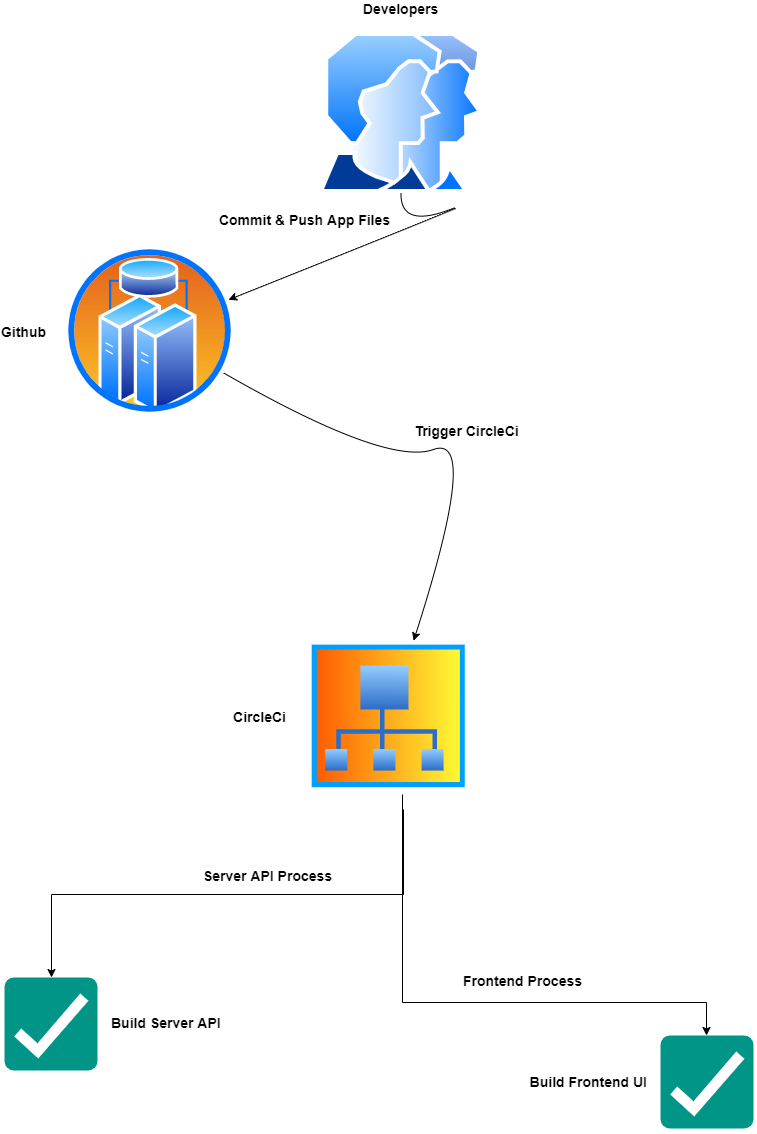

The diagram above was exported from draw.io. Its source (the exported page's mxGraphModel, read from the mxfile embedded in the PNG):
<mxGraphModel dx="1240" dy="689" grid="0" gridSize="10" guides="1" tooltips="1" connect="1" arrows="1" fold="1" page="1" pageScale="1" pageWidth="827" pageHeight="1169" background="#ffffff" math="0" shadow="0">
  <root>
    <mxCell id="WIyWlLk6GJQsqaUBKTNV-0" />
    <mxCell id="WIyWlLk6GJQsqaUBKTNV-1" parent="WIyWlLk6GJQsqaUBKTNV-0" />
    <mxCell id="wSm4xcn8W4av9zgwV2z3-1" value="Developers" style="aspect=fixed;perimeter=ellipsePerimeter;align=center;shadow=0;dashed=0;spacingTop=3;image;image=img/lib/active_directory/user_accounts.svg;labelBorderColor=none;sketch=1;fontSize=14;labelPosition=center;verticalLabelPosition=top;verticalAlign=bottom;spacing=14;fontStyle=1;labelBackgroundColor=none;imageBackground=none;imageBorder=none;textDirection=ltr;html=1;" vertex="1" parent="WIyWlLk6GJQsqaUBKTNV-1">
      <mxGeometry x="346" y="48" width="165" height="160.98" as="geometry" />
    </mxCell>
    <mxCell id="wSm4xcn8W4av9zgwV2z3-3" value="Github" style="aspect=fixed;perimeter=ellipsePerimeter;html=1;align=right;shadow=0;dashed=0;spacingTop=3;image;image=img/lib/active_directory/cluster_server.svg;labelBackgroundColor=none;labelBorderColor=none;sketch=1;fontSize=14;labelPosition=left;verticalLabelPosition=middle;verticalAlign=middle;spacingLeft=4;spacing=20;fontStyle=1" vertex="1" parent="WIyWlLk6GJQsqaUBKTNV-1">
      <mxGeometry x="93" y="262" width="169" height="169" as="geometry" />
    </mxCell>
    <mxCell id="wSm4xcn8W4av9zgwV2z3-4" value="CircleCi" style="aspect=fixed;perimeter=ellipsePerimeter;html=1;align=right;shadow=0;dashed=0;spacingTop=3;image;image=img/lib/active_directory/site_collection.svg;labelBackgroundColor=none;labelBorderColor=none;sketch=1;fontSize=14;labelPosition=left;verticalLabelPosition=middle;verticalAlign=middle;spacing=20;fontStyle=1" vertex="1" parent="WIyWlLk6GJQsqaUBKTNV-1">
      <mxGeometry x="333" y="653" width="168" height="157.92" as="geometry" />
    </mxCell>
    <mxCell id="wSm4xcn8W4av9zgwV2z3-5" value="Build Server API" style="dashed=0;labelPosition=right;align=left;shape=mxgraph.gmdl.checkbox;strokeColor=none;fillColor=#009587;strokeWidth=2;aspect=fixed;sketch=0;shadow=1;labelBackgroundColor=none;labelBorderColor=none;fontSize=14;html=1;verticalAlign=middle;verticalLabelPosition=middle;spacing=14;fontStyle=1" vertex="1" parent="WIyWlLk6GJQsqaUBKTNV-1">
      <mxGeometry x="32" y="993" width="93" height="93" as="geometry" />
    </mxCell>
    <mxCell id="wSm4xcn8W4av9zgwV2z3-6" value="Build Frontend UI" style="dashed=0;labelPosition=left;align=right;shape=mxgraph.gmdl.checkbox;strokeColor=none;fillColor=#009587;strokeWidth=2;aspect=fixed;sketch=0;shadow=1;labelBackgroundColor=none;labelBorderColor=none;fontSize=14;html=1;verticalAlign=middle;verticalLabelPosition=middle;spacing=14;fontStyle=1" vertex="1" parent="WIyWlLk6GJQsqaUBKTNV-1">
      <mxGeometry x="688" y="1051" width="93" height="93" as="geometry" />
    </mxCell>
    <mxCell id="wSm4xcn8W4av9zgwV2z3-8" value="" style="curved=1;endArrow=classic;html=1;rounded=0;fontSize=14;" edge="1" parent="WIyWlLk6GJQsqaUBKTNV-1" source="wSm4xcn8W4av9zgwV2z3-3" target="wSm4xcn8W4av9zgwV2z3-4">
      <mxGeometry width="50" height="50" relative="1" as="geometry">
        <mxPoint x="508" y="498" as="sourcePoint" />
        <mxPoint x="558" y="448" as="targetPoint" />
        <Array as="points">
          <mxPoint x="414" y="482" />
          <mxPoint x="508" y="448" />
        </Array>
      </mxGeometry>
    </mxCell>
    <mxCell id="wSm4xcn8W4av9zgwV2z3-9" value="" style="curved=1;endArrow=classic;html=1;rounded=0;fontSize=14;" edge="1" parent="WIyWlLk6GJQsqaUBKTNV-1" source="wSm4xcn8W4av9zgwV2z3-1" target="wSm4xcn8W4av9zgwV2z3-3">
      <mxGeometry width="50" height="50" relative="1" as="geometry">
        <mxPoint x="429.02" y="208.98" as="sourcePoint" />
        <mxPoint x="466.3679164752275" y="310.7099391067279" as="targetPoint" />
        <Array as="points">
          <mxPoint x="428.0022280526657" y="242.99300099803585" />
          <mxPoint x="522.0022280526657" y="208.99300099803585" />
        </Array>
      </mxGeometry>
    </mxCell>
    <mxCell id="wSm4xcn8W4av9zgwV2z3-10" value="" style="endArrow=classic;html=1;rounded=0;fontSize=14;edgeStyle=orthogonalEdgeStyle;" edge="1" parent="WIyWlLk6GJQsqaUBKTNV-1" source="wSm4xcn8W4av9zgwV2z3-4" target="wSm4xcn8W4av9zgwV2z3-6">
      <mxGeometry width="50" height="50" relative="1" as="geometry">
        <mxPoint x="388" y="843" as="sourcePoint" />
        <mxPoint x="414" y="934" as="targetPoint" />
        <Array as="points">
          <mxPoint x="430" y="1018" />
          <mxPoint x="734" y="1018" />
        </Array>
      </mxGeometry>
    </mxCell>
    <mxCell id="wSm4xcn8W4av9zgwV2z3-11" value="" style="endArrow=classic;html=1;rounded=0;fontSize=14;edgeStyle=orthogonalEdgeStyle;" edge="1" parent="WIyWlLk6GJQsqaUBKTNV-1" target="wSm4xcn8W4av9zgwV2z3-5">
      <mxGeometry width="50" height="50" relative="1" as="geometry">
        <mxPoint x="431" y="825" as="sourcePoint" />
        <mxPoint x="345" y="815" as="targetPoint" />
        <Array as="points">
          <mxPoint x="431" y="910" />
          <mxPoint x="79" y="910" />
        </Array>
      </mxGeometry>
    </mxCell>
    <mxCell id="wSm4xcn8W4av9zgwV2z3-12" value="Frontend Process" style="text;html=1;resizable=0;autosize=1;align=center;verticalAlign=middle;points=[];fillColor=none;strokeColor=none;rounded=0;shadow=1;labelBackgroundColor=none;labelBorderColor=none;sketch=1;fontSize=14;fontStyle=1;glass=0;" vertex="1" parent="WIyWlLk6GJQsqaUBKTNV-1">
      <mxGeometry x="485" y="986" width="129" height="21" as="geometry" />
    </mxCell>
    <mxCell id="wSm4xcn8W4av9zgwV2z3-13" value="Server API Process" style="text;html=1;resizable=0;autosize=1;align=center;verticalAlign=middle;points=[];fillColor=none;strokeColor=none;rounded=0;shadow=1;labelBackgroundColor=none;labelBorderColor=none;sketch=1;fontSize=14;fontStyle=1;glass=0;" vertex="1" parent="WIyWlLk6GJQsqaUBKTNV-1">
      <mxGeometry x="225" y="881" width="139" height="21" as="geometry" />
    </mxCell>
    <mxCell id="wSm4xcn8W4av9zgwV2z3-14" value="Trigger CircleCi" style="text;html=1;resizable=0;autosize=1;align=center;verticalAlign=middle;points=[];fillColor=none;strokeColor=none;rounded=0;shadow=1;labelBackgroundColor=none;labelBorderColor=none;sketch=1;fontSize=14;fontStyle=1;glass=0;" vertex="1" parent="WIyWlLk6GJQsqaUBKTNV-1">
      <mxGeometry x="437" y="436" width="114" height="21" as="geometry" />
    </mxCell>
    <mxCell id="wSm4xcn8W4av9zgwV2z3-15" value="Commit &amp;amp; Push App Files" style="text;html=1;resizable=0;autosize=1;align=center;verticalAlign=middle;points=[];fillColor=none;strokeColor=none;rounded=0;shadow=1;labelBackgroundColor=none;labelBorderColor=none;sketch=1;fontSize=14;fontStyle=1;glass=0;" vertex="1" parent="WIyWlLk6GJQsqaUBKTNV-1">
      <mxGeometry x="242" y="225" width="181" height="21" as="geometry" />
    </mxCell>
  </root>
</mxGraphModel>